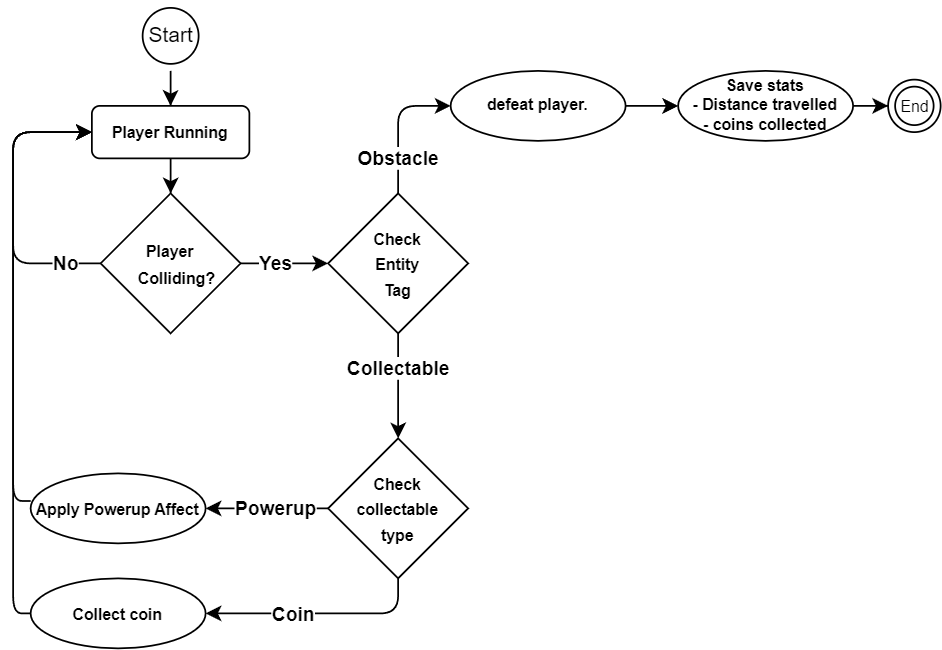

The diagram above was exported from draw.io. Its source (the exported page's mxGraphModel, read from the mxfile embedded in the PNG):
<mxGraphModel dx="788" dy="455" grid="1" gridSize="10" guides="1" tooltips="1" connect="1" arrows="1" fold="1" page="1" pageScale="1" pageWidth="850" pageHeight="1100" math="0" shadow="0">
  <root>
    <mxCell id="0" />
    <mxCell id="1" parent="0" />
    <mxCell id="TOH4lSsbGCEATRDTj4Fx-68" value="" style="edgeStyle=orthogonalEdgeStyle;rounded=0;orthogonalLoop=1;jettySize=auto;html=1;" parent="1" source="TOH4lSsbGCEATRDTj4Fx-61" target="TOH4lSsbGCEATRDTj4Fx-67" edge="1">
      <mxGeometry relative="1" as="geometry" />
    </mxCell>
    <mxCell id="TOH4lSsbGCEATRDTj4Fx-61" value="Start" style="ellipse;html=1;shape=startState;" parent="1" vertex="1">
      <mxGeometry x="80" width="40" height="40" as="geometry" />
    </mxCell>
    <mxCell id="TOH4lSsbGCEATRDTj4Fx-71" value="" style="edgeStyle=orthogonalEdgeStyle;rounded=0;orthogonalLoop=1;jettySize=auto;html=1;" parent="1" source="TOH4lSsbGCEATRDTj4Fx-67" target="TOH4lSsbGCEATRDTj4Fx-70" edge="1">
      <mxGeometry relative="1" as="geometry" />
    </mxCell>
    <mxCell id="TOH4lSsbGCEATRDTj4Fx-67" value="&lt;b&gt;&lt;font style=&quot;font-size: 9px;&quot;&gt;Player Running&lt;/font&gt;&lt;/b&gt;" style="whiteSpace=wrap;html=1;rounded=1;" parent="1" vertex="1">
      <mxGeometry x="55" y="60" width="90" height="30" as="geometry" />
    </mxCell>
    <mxCell id="TOH4lSsbGCEATRDTj4Fx-86" style="edgeStyle=orthogonalEdgeStyle;rounded=0;orthogonalLoop=1;jettySize=auto;html=1;entryX=0;entryY=0.5;entryDx=0;entryDy=0;" parent="1" source="TOH4lSsbGCEATRDTj4Fx-70" edge="1" target="TOH4lSsbGCEATRDTj4Fx-88">
      <mxGeometry relative="1" as="geometry">
        <mxPoint x="169.9999999999999" y="150" as="targetPoint" />
      </mxGeometry>
    </mxCell>
    <mxCell id="O6jFMOM33L-5rmhprsdd-16" value="&lt;b&gt;Yes&lt;/b&gt;" style="edgeLabel;html=1;align=center;verticalAlign=middle;resizable=0;points=[];" parent="TOH4lSsbGCEATRDTj4Fx-86" vertex="1" connectable="0">
      <mxGeometry x="-0.4605" y="-1" relative="1" as="geometry">
        <mxPoint x="6" y="-1" as="offset" />
      </mxGeometry>
    </mxCell>
    <mxCell id="O6jFMOM33L-5rmhprsdd-14" style="edgeStyle=orthogonalEdgeStyle;orthogonalLoop=1;jettySize=auto;html=1;shadow=0;rounded=1;" parent="1" source="TOH4lSsbGCEATRDTj4Fx-70" target="TOH4lSsbGCEATRDTj4Fx-67" edge="1">
      <mxGeometry relative="1" as="geometry">
        <mxPoint x="-30" y="80" as="targetPoint" />
        <Array as="points">
          <mxPoint x="10" y="150" />
          <mxPoint x="10" y="75" />
        </Array>
      </mxGeometry>
    </mxCell>
    <mxCell id="O6jFMOM33L-5rmhprsdd-15" value="&lt;b&gt;No&lt;/b&gt;" style="edgeLabel;html=1;align=center;verticalAlign=middle;resizable=0;points=[];" parent="O6jFMOM33L-5rmhprsdd-14" vertex="1" connectable="0">
      <mxGeometry x="-0.7678" y="-2" relative="1" as="geometry">
        <mxPoint y="2" as="offset" />
      </mxGeometry>
    </mxCell>
    <mxCell id="TOH4lSsbGCEATRDTj4Fx-70" value="&lt;font style=&quot;font-size: 9px;&quot;&gt;&lt;b&gt;&lt;font style=&quot;font-size: 9px;&quot;&gt;Player&lt;br&gt;&lt;/font&gt;&lt;/b&gt;&lt;b style=&quot;text-align: justify; background-color: initial;&quot;&gt;&lt;font style=&quot;font-size: 9px;&quot;&gt;&amp;nbsp; &amp;nbsp;Colliding?&lt;/font&gt;&lt;/b&gt;&lt;/font&gt;&lt;b&gt;&lt;font style=&quot;font-size: 9px;&quot;&gt;&lt;br&gt;&lt;/font&gt;&lt;/b&gt;" style="rhombus;whiteSpace=wrap;html=1;" parent="1" vertex="1">
      <mxGeometry x="60" y="110" width="80" height="80" as="geometry" />
    </mxCell>
    <mxCell id="TOH4lSsbGCEATRDTj4Fx-113" style="edgeStyle=orthogonalEdgeStyle;rounded=1;orthogonalLoop=1;jettySize=auto;html=1;entryX=0;entryY=0.5;entryDx=0;entryDy=0;" parent="1" source="TOH4lSsbGCEATRDTj4Fx-88" target="TOH4lSsbGCEATRDTj4Fx-111" edge="1">
      <mxGeometry relative="1" as="geometry">
        <Array as="points">
          <mxPoint x="230" y="60" />
        </Array>
      </mxGeometry>
    </mxCell>
    <mxCell id="TOH4lSsbGCEATRDTj4Fx-116" value="&lt;b&gt;Obstacle&lt;/b&gt;" style="edgeLabel;html=1;align=center;verticalAlign=middle;resizable=0;points=[];" parent="TOH4lSsbGCEATRDTj4Fx-113" vertex="1" connectable="0">
      <mxGeometry x="-0.6041" y="2" relative="1" as="geometry">
        <mxPoint x="2" y="-4" as="offset" />
      </mxGeometry>
    </mxCell>
    <mxCell id="O6jFMOM33L-5rmhprsdd-2" value="" style="edgeStyle=orthogonalEdgeStyle;rounded=0;orthogonalLoop=1;jettySize=auto;html=1;" parent="1" source="TOH4lSsbGCEATRDTj4Fx-88" target="O6jFMOM33L-5rmhprsdd-1" edge="1">
      <mxGeometry relative="1" as="geometry" />
    </mxCell>
    <mxCell id="O6jFMOM33L-5rmhprsdd-3" value="&lt;b&gt;Collectable&lt;/b&gt;" style="edgeLabel;html=1;align=center;verticalAlign=middle;resizable=0;points=[];" parent="O6jFMOM33L-5rmhprsdd-2" vertex="1" connectable="0">
      <mxGeometry x="-0.3505" relative="1" as="geometry">
        <mxPoint as="offset" />
      </mxGeometry>
    </mxCell>
    <mxCell id="TOH4lSsbGCEATRDTj4Fx-88" value="&lt;span style=&quot;font-size: 9px;&quot;&gt;&lt;b&gt;Check &lt;br&gt;Entity&lt;br&gt;Tag&lt;/b&gt;&lt;/span&gt;" style="rhombus;whiteSpace=wrap;html=1;" parent="1" vertex="1">
      <mxGeometry x="190" y="110" width="80" height="80" as="geometry" />
    </mxCell>
    <mxCell id="TOH4lSsbGCEATRDTj4Fx-120" value="" style="edgeStyle=orthogonalEdgeStyle;rounded=0;orthogonalLoop=1;jettySize=auto;html=1;" parent="1" source="TOH4lSsbGCEATRDTj4Fx-111" target="TOH4lSsbGCEATRDTj4Fx-119" edge="1">
      <mxGeometry relative="1" as="geometry" />
    </mxCell>
    <mxCell id="TOH4lSsbGCEATRDTj4Fx-111" value="&lt;font style=&quot;font-size: 9px;&quot;&gt;&lt;b&gt;defeat player.&lt;/b&gt;&lt;/font&gt;" style="ellipse;whiteSpace=wrap;html=1;align=center;fontSize=8;" parent="1" vertex="1">
      <mxGeometry x="260" y="40" width="100" height="40" as="geometry" />
    </mxCell>
    <mxCell id="TOH4lSsbGCEATRDTj4Fx-122" style="edgeStyle=orthogonalEdgeStyle;rounded=0;orthogonalLoop=1;jettySize=auto;html=1;entryX=0;entryY=0.5;entryDx=0;entryDy=0;" parent="1" source="TOH4lSsbGCEATRDTj4Fx-119" target="TOH4lSsbGCEATRDTj4Fx-121" edge="1">
      <mxGeometry relative="1" as="geometry" />
    </mxCell>
    <mxCell id="TOH4lSsbGCEATRDTj4Fx-119" value="&lt;font style=&quot;font-size: 9px;&quot;&gt;&lt;b&gt;Save stats&lt;br&gt;- Distance travelled&lt;br&gt;- coins collected&lt;/b&gt;&lt;/font&gt;" style="ellipse;whiteSpace=wrap;html=1;align=center;fontSize=8;" parent="1" vertex="1">
      <mxGeometry x="390" y="40" width="100" height="40" as="geometry" />
    </mxCell>
    <mxCell id="TOH4lSsbGCEATRDTj4Fx-121" value="&lt;font style=&quot;font-size: 9px;&quot;&gt;End&lt;/font&gt;" style="ellipse;html=1;shape=endState;" parent="1" vertex="1">
      <mxGeometry x="510" y="45" width="30" height="30" as="geometry" />
    </mxCell>
    <mxCell id="O6jFMOM33L-5rmhprsdd-10" style="edgeStyle=orthogonalEdgeStyle;rounded=0;orthogonalLoop=1;jettySize=auto;html=1;exitX=0;exitY=0.5;exitDx=0;exitDy=0;entryX=1;entryY=0.5;entryDx=0;entryDy=0;" parent="1" source="O6jFMOM33L-5rmhprsdd-1" target="O6jFMOM33L-5rmhprsdd-9" edge="1">
      <mxGeometry relative="1" as="geometry" />
    </mxCell>
    <mxCell id="O6jFMOM33L-5rmhprsdd-11" value="&lt;b&gt;Powerup&lt;/b&gt;" style="edgeLabel;html=1;align=center;verticalAlign=middle;resizable=0;points=[];" parent="O6jFMOM33L-5rmhprsdd-10" vertex="1" connectable="0">
      <mxGeometry x="-0.3086" relative="1" as="geometry">
        <mxPoint x="-6" as="offset" />
      </mxGeometry>
    </mxCell>
    <mxCell id="O6jFMOM33L-5rmhprsdd-19" style="edgeStyle=orthogonalEdgeStyle;rounded=1;orthogonalLoop=1;jettySize=auto;html=1;entryX=1;entryY=0.5;entryDx=0;entryDy=0;" parent="1" source="O6jFMOM33L-5rmhprsdd-1" target="O6jFMOM33L-5rmhprsdd-18" edge="1">
      <mxGeometry relative="1" as="geometry">
        <Array as="points">
          <mxPoint x="230" y="350" />
        </Array>
      </mxGeometry>
    </mxCell>
    <mxCell id="O6jFMOM33L-5rmhprsdd-22" value="&lt;b&gt;Coin&lt;/b&gt;" style="edgeLabel;html=1;align=center;verticalAlign=middle;resizable=0;points=[];" parent="O6jFMOM33L-5rmhprsdd-19" vertex="1" connectable="0">
      <mxGeometry x="0.2268" y="1" relative="1" as="geometry">
        <mxPoint as="offset" />
      </mxGeometry>
    </mxCell>
    <mxCell id="O6jFMOM33L-5rmhprsdd-1" value="&lt;font style=&quot;font-size: 9px;&quot;&gt;&lt;b style=&quot;&quot;&gt;Check&lt;br&gt;collectable&lt;br&gt;type&lt;/b&gt;&lt;/font&gt;" style="rhombus;whiteSpace=wrap;html=1;" parent="1" vertex="1">
      <mxGeometry x="190" y="250" width="80" height="80" as="geometry" />
    </mxCell>
    <mxCell id="O6jFMOM33L-5rmhprsdd-12" style="edgeStyle=orthogonalEdgeStyle;rounded=1;orthogonalLoop=1;jettySize=auto;html=1;entryX=0;entryY=0.5;entryDx=0;entryDy=0;exitX=0.001;exitY=0.394;exitDx=0;exitDy=0;exitPerimeter=0;" parent="1" source="O6jFMOM33L-5rmhprsdd-9" edge="1">
      <mxGeometry relative="1" as="geometry">
        <mxPoint x="10" y="290" as="sourcePoint" />
        <mxPoint x="55" y="75" as="targetPoint" />
        <Array as="points">
          <mxPoint x="10" y="286" />
          <mxPoint x="10" y="75" />
        </Array>
      </mxGeometry>
    </mxCell>
    <mxCell id="O6jFMOM33L-5rmhprsdd-9" value="&lt;font style=&quot;font-size: 9px;&quot;&gt;&lt;b&gt;Apply Powerup Affect&lt;/b&gt;&lt;/font&gt;" style="ellipse;whiteSpace=wrap;html=1;align=center;" parent="1" vertex="1">
      <mxGeometry x="20" y="270" width="100" height="40" as="geometry" />
    </mxCell>
    <mxCell id="O6jFMOM33L-5rmhprsdd-21" style="edgeStyle=orthogonalEdgeStyle;rounded=1;orthogonalLoop=1;jettySize=auto;html=1;entryX=0;entryY=0.5;entryDx=0;entryDy=0;" parent="1" source="O6jFMOM33L-5rmhprsdd-18" target="TOH4lSsbGCEATRDTj4Fx-67" edge="1">
      <mxGeometry relative="1" as="geometry">
        <Array as="points">
          <mxPoint x="10" y="350" />
          <mxPoint x="10" y="75" />
        </Array>
      </mxGeometry>
    </mxCell>
    <mxCell id="O6jFMOM33L-5rmhprsdd-18" value="&lt;font style=&quot;font-size: 9px;&quot;&gt;&lt;b&gt;Collect coin&lt;/b&gt;&lt;/font&gt;" style="ellipse;whiteSpace=wrap;html=1;align=center;" parent="1" vertex="1">
      <mxGeometry x="20" y="330" width="100" height="40" as="geometry" />
    </mxCell>
  </root>
</mxGraphModel>